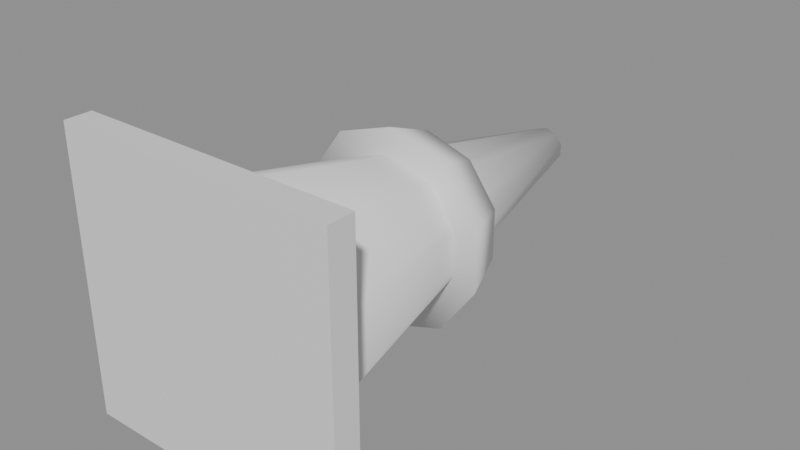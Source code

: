 # Source: decor_cone.blend  (saved by Blender 5.3.31; exported with 4.5.12 LTS)
import bpy
from mathutils import Matrix  # noqa: F401  (used for matrix-valued properties, if any)

bpy.ops.wm.read_factory_settings(use_empty=True)
scene = bpy.context.scene
scene.name = 'Scene'

# ---- materials (node trees are filled in below, after node groups)
mat_m0 = bpy.data.materials.new('m0')
mat_m2 = bpy.data.materials.new('m2')
mat_m6 = bpy.data.materials.new('m6')

# ---- material node trees
mat_m0.use_nodes = True; mat_m0.node_tree.nodes.clear()
_N = mat_m0.node_tree.nodes; _L = mat_m0.node_tree.links
n0 = _N.new('ShaderNodeBsdfPrincipled'); n0.name = 'Principled BSDF'; n0.location = (-200, 100)
n0.inputs[10].default_value = 0.005
n1 = _N.new('ShaderNodeOutputMaterial'); n1.name = 'Material Output'; n1.location = (200, 100)
_L.new(n0.outputs[0], n1.inputs[0])
n1.is_active_output = True
mat_m2.use_nodes = True; mat_m2.node_tree.nodes.clear()
_N = mat_m2.node_tree.nodes; _L = mat_m2.node_tree.links
n0 = _N.new('ShaderNodeBsdfPrincipled'); n0.name = 'Principled BSDF'; n0.location = (-200, 100)
n0.inputs[10].default_value = 0.005
n1 = _N.new('ShaderNodeOutputMaterial'); n1.name = 'Material Output'; n1.location = (200, 100)
_L.new(n0.outputs[0], n1.inputs[0])
n1.is_active_output = True
mat_m6.use_nodes = True; mat_m6.node_tree.nodes.clear()
_N = mat_m6.node_tree.nodes; _L = mat_m6.node_tree.links
n0 = _N.new('ShaderNodeBsdfPrincipled'); n0.name = 'Principled BSDF'; n0.location = (-200, 100)
n0.inputs[10].default_value = 0.005
n1 = _N.new('ShaderNodeOutputMaterial'); n1.name = 'Material Output'; n1.location = (200, 100)
_L.new(n0.outputs[0], n1.inputs[0])
n1.is_active_output = True

# ---- meshes
me_cone = bpy.data.meshes.new('Cone')
me_cone.from_pydata([(0.0, 0.02, -0.18), (0.0, 0.72, -0.03), (0.1058, 0.02, -0.1456), (0.01763, 0.72, -0.02427), (0.1712, 0.02, -0.05562), (0.02853, 0.72, -0.009271), (0.1712, 0.02, 0.05562), (0.02853, 0.72, 0.00927), (0.1058, 0.02, 0.1456), (0.01763, 0.72, 0.02427), (0.0, 0.02, 0.18), (0.0, 0.72, 0.03), (-0.1058, 0.02, 0.1456), (-0.01763, 0.72, 0.02427), (-0.1712, 0.02, 0.05562), (-0.02853, 0.72, 0.00927), (-0.1712, 0.02, -0.05562), (-0.02853, 0.72, -0.009271), (-0.1058, 0.02, -0.1456), (-0.01763, 0.72, -0.02427), (0.0, 0.34, -0.15), (0.0, 0.42, -0.12), (0.08817, 0.34, -0.1214), (0.07053, 0.42, -0.09708), (0.1427, 0.34, -0.04635), (0.1141, 0.42, -0.03708), (0.1427, 0.34, 0.04635), (0.1141, 0.42, 0.03708), (0.08817, 0.34, 0.1214), (0.07053, 0.42, 0.09708), (0.0, 0.34, 0.15), (0.0, 0.42, 0.12), (-0.08817, 0.34, 0.1214), (-0.07053, 0.42, 0.09708), (-0.1427, 0.34, 0.04635), (-0.1141, 0.42, 0.03708), (-0.1427, 0.34, -0.04635), (-0.1141, 0.42, -0.03708), (-0.08817, 0.34, -0.1214), (-0.07053, 0.42, -0.09708), (-0.21, 0.0, -0.21), (-0.21, 0.0, 0.21), (-0.21, 0.04, -0.21), (-0.21, 0.04, 0.21), (0.21, 0.0, -0.21), (0.21, 0.0, 0.21), (0.21, 0.04, -0.21), (0.21, 0.04, 0.21)], [], [(0, 1, 3, 2), (2, 3, 5, 4), (4, 5, 7, 6), (6, 7, 9, 8), (8, 9, 11, 10), (10, 11, 13, 12), (12, 13, 15, 14), (14, 15, 17, 16), (3, 1, 19, 17, 15, 13, 11, 9, 7, 5), (16, 17, 19, 18), (18, 19, 1, 0), (0, 2, 4, 6, 8, 10, 12, 14, 16, 18), (20, 21, 23, 22), (22, 23, 25, 24), (24, 25, 27, 26), (26, 27, 29, 28), (28, 29, 31, 30), (30, 31, 33, 32), (32, 33, 35, 34), (34, 35, 37, 36), (23, 21, 39, 37, 35, 33, 31, 29, 27, 25), (36, 37, 39, 38), (38, 39, 21, 20), (20, 22, 24, 26, 28, 30, 32, 34, 36, 38), (40, 41, 43, 42), (42, 43, 47, 46), (46, 47, 45, 44), (44, 45, 41, 40), (42, 46, 44, 40), (47, 43, 41, 45)])
me_cone.polygons.foreach_set('use_smooth', [1, 1, 1, 1, 1, 1, 1, 1, 1, 1, 1, 1, 1, 1, 1, 1, 1, 1, 1, 1, 1, 1, 1, 1, 0, 0, 0, 0, 0, 0])
me_cone.polygons.foreach_set('material_index', [0, 0, 0, 0, 0, 0, 0, 0, 0, 0, 0, 0, 1, 1, 1, 1, 1, 1, 1, 1, 1, 1, 1, 1, 2, 2, 2, 2, 2, 2])
_uv = me_cone.uv_layers.new(name='UVMap')
_uv.uv.foreach_set('vector', [1.0, 0.5, 1.0, 1.0, 0.9, 1.0, 0.9, 0.5, 0.9, 0.5, 0.9, 1.0, 0.8, 1.0, 0.8, 0.5, 0.8, 0.5, 0.8, 1.0, 0.7, 1.0, 0.7, 0.5, 0.7, 0.5, 0.7, 1.0, 0.6, 1.0, 0.6, 0.5, 0.6, 0.5, 0.6, 1.0, 0.5, 1.0, 0.5, 0.5, 0.5, 0.5, 0.5, 1.0, 0.4, 1.0, 0.4, 0.5, 0.4, 0.5, 0.4, 1.0, 0.3, 1.0, 0.3, 0.5, 0.3, 0.5, 0.3, 1.0, 0.2, 1.0, 0.2, 0.5, 0.3911, 0.4442, 0.25, 0.49, 0.1089, 0.4442, 0.02175, 0.3242, 0.02175, 0.1758, 0.1089, 0.05584, 0.25, 0.01, 0.3911, 0.05584, 0.4783, 0.1758, 0.4783, 0.3242, 0.2, 0.5, 0.2, 1.0, 0.1, 1.0, 0.1, 0.5, 0.1, 0.5, 0.1, 1.0, -7.451e-08, 1.0, -7.451e-08, 0.5, 0.75, 0.49, 0.8911, 0.4442, 0.9783, 0.3242, 0.9783, 0.1758, 0.8911, 0.05584, 0.75, 0.01, 0.6089, 0.05584, 0.5217, 0.1758, 0.5217, 0.3242, 0.6089, 0.4442, 1.0, 0.5, 1.0, 1.0, 0.9, 1.0, 0.9, 0.5, 0.9, 0.5, 0.9, 1.0, 0.8, 1.0, 0.8, 0.5, 0.8, 0.5, 0.8, 1.0, 0.7, 1.0, 0.7, 0.5, 0.7, 0.5, 0.7, 1.0, 0.6, 1.0, 0.6, 0.5, 0.6, 0.5, 0.6, 1.0, 0.5, 1.0, 0.5, 0.5, 0.5, 0.5, 0.5, 1.0, 0.4, 1.0, 0.4, 0.5, 0.4, 0.5, 0.4, 1.0, 0.3, 1.0, 0.3, 0.5, 0.3, 0.5, 0.3, 1.0, 0.2, 1.0, 0.2, 0.5, 0.3911, 0.4442, 0.25, 0.49, 0.1089, 0.4442, 0.02175, 0.3242, 0.02175, 0.1758, 0.1089, 0.05584, 0.25, 0.01, 0.3911, 0.05584, 0.4783, 0.1758, 0.4783, 0.3242, 0.2, 0.5, 0.2, 1.0, 0.1, 1.0, 0.1, 0.5, 0.1, 0.5, 0.1, 1.0, -7.451e-08, 1.0, -7.451e-08, 0.5, 0.75, 0.49, 0.8911, 0.4442, 0.9783, 0.3242, 0.9783, 0.1758, 0.8911, 0.05584, 0.75, 0.01, 0.6089, 0.05584, 0.5217, 0.1758, 0.5217, 0.3242, 0.6089, 0.4442, 0.375, 0.0, 0.625, 0.0, 0.625, 0.25, 0.375, 0.25, 0.375, 0.25, 0.625, 0.25, 0.625, 0.5, 0.375, 0.5, 0.375, 0.5, 0.625, 0.5, 0.625, 0.75, 0.375, 0.75, 0.375, 0.75, 0.625, 0.75, 0.625, 1.0, 0.375, 1.0, 0.125, 0.5, 0.375, 0.5, 0.375, 0.75, 0.125, 0.75, 0.625, 0.5, 0.875, 0.5, 0.875, 0.75, 0.625, 0.75])
me_cone.materials.append(mat_m0)
me_cone.materials.append(mat_m2)
me_cone.materials.append(mat_m6)
me_cone.update()

# ---- objects
ob_cone = bpy.data.objects.new('Cone', me_cone)

# ---- transforms, parenting, visibility, modifiers, constraints
ob_cone.location = (0.0, 0.0, 0.0)

# ---- collection membership
scene.collection.objects.link(ob_cone)

# ---- scene / render settings (as saved in the file)
scene.frame_start = 1; scene.frame_end = 250; scene.frame_set(1)
scene.render.engine = 'BLENDER_EEVEE_NEXT'
scene.render.bake_bias = 0.0
scene.render.bake_samples = 0
scene.render.compositor_device = 'GPU'
scene.eevee.use_volume_custom_range = False
scene.eevee.fast_gi_thickness_near = 0.1
scene.eevee.fast_gi_thickness_far = 0.0
scene.eevee.ray_tracing_options.screen_trace_thickness = 0.1
bpy.context.view_layer.update()

# ---- added for rendering (the .blend has no active camera and no usable light): camera, sun + grey world if the file has none
cam_auto = bpy.data.cameras.new('AutoCamera')
cam_auto.lens = 50.0
cam_auto.sensor_width = 36.0
cam_auto.clip_end = 1000.0
ob_auto_camera = bpy.data.objects.new('AutoCamera', cam_auto)
scene.collection.objects.link(ob_auto_camera)
ob_auto_camera.location = (0.863587, -0.676304, 0.69087)
ob_auto_camera.rotation_euler = (1.09748, -7.21219e-08, 0.694738)
scene.camera = ob_auto_camera
light_auto_sun = bpy.data.lights.new('AutoSun', 'SUN')
light_auto_sun.energy = 3.0
light_auto_sun.angle = 0.0523599
ob_auto_sun = bpy.data.objects.new('AutoSun', light_auto_sun)
scene.collection.objects.link(ob_auto_sun)
ob_auto_sun.rotation_euler = (0.872665, 0.174533, 0.523599)
if scene.world is None:
    world_auto = bpy.data.worlds.new('AutoWorld')
    world_auto.color = (0.3, 0.3, 0.3)
    scene.world = world_auto
bpy.context.view_layer.update()
